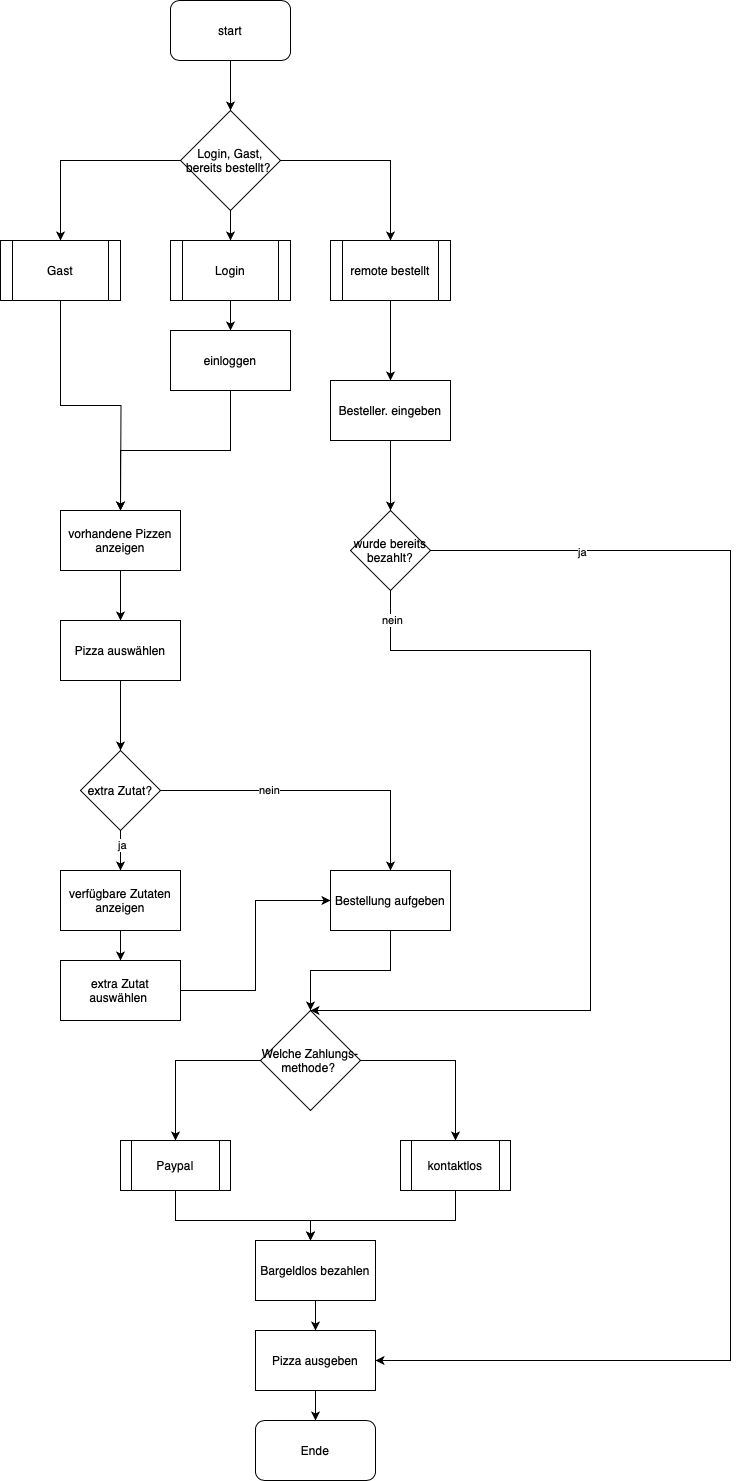

The diagram above was exported from draw.io. Its source (the exported page's mxGraphModel, read from the mxfile embedded in the PNG):
<mxGraphModel dx="1781" dy="527" grid="1" gridSize="10" guides="1" tooltips="1" connect="1" arrows="1" fold="1" page="1" pageScale="1" pageWidth="827" pageHeight="1169" math="0" shadow="0">
  <root>
    <mxCell id="0" />
    <mxCell id="1" parent="0" />
    <mxCell id="Wn_2kvew9WO1LqlcfBtY-57" value="" style="edgeStyle=orthogonalEdgeStyle;rounded=0;orthogonalLoop=1;jettySize=auto;html=1;" edge="1" parent="1" source="Wn_2kvew9WO1LqlcfBtY-1" target="Wn_2kvew9WO1LqlcfBtY-50">
      <mxGeometry relative="1" as="geometry" />
    </mxCell>
    <mxCell id="Wn_2kvew9WO1LqlcfBtY-1" value="start" style="rounded=1;whiteSpace=wrap;html=1;" vertex="1" parent="1">
      <mxGeometry x="20" y="20" width="120" height="60" as="geometry" />
    </mxCell>
    <mxCell id="Wn_2kvew9WO1LqlcfBtY-71" style="edgeStyle=orthogonalEdgeStyle;rounded=0;orthogonalLoop=1;jettySize=auto;html=1;entryX=0.5;entryY=0;entryDx=0;entryDy=0;" edge="1" parent="1" source="Wn_2kvew9WO1LqlcfBtY-2" target="Wn_2kvew9WO1LqlcfBtY-70">
      <mxGeometry relative="1" as="geometry" />
    </mxCell>
    <mxCell id="Wn_2kvew9WO1LqlcfBtY-2" value="vorhandene Pizzen anzeigen" style="rounded=0;whiteSpace=wrap;html=1;" vertex="1" parent="1">
      <mxGeometry x="-90" y="530" width="120" height="60" as="geometry" />
    </mxCell>
    <mxCell id="Wn_2kvew9WO1LqlcfBtY-9" value="" style="edgeStyle=orthogonalEdgeStyle;rounded=0;orthogonalLoop=1;jettySize=auto;html=1;" edge="1" parent="1" source="Wn_2kvew9WO1LqlcfBtY-6" target="Wn_2kvew9WO1LqlcfBtY-8">
      <mxGeometry relative="1" as="geometry" />
    </mxCell>
    <mxCell id="Wn_2kvew9WO1LqlcfBtY-36" value="ja" style="edgeLabel;html=1;align=center;verticalAlign=middle;resizable=0;points=[];" vertex="1" connectable="0" parent="Wn_2kvew9WO1LqlcfBtY-9">
      <mxGeometry x="-0.3" y="1" relative="1" as="geometry">
        <mxPoint as="offset" />
      </mxGeometry>
    </mxCell>
    <mxCell id="Wn_2kvew9WO1LqlcfBtY-11" value="" style="edgeStyle=orthogonalEdgeStyle;rounded=0;orthogonalLoop=1;jettySize=auto;html=1;" edge="1" parent="1" source="Wn_2kvew9WO1LqlcfBtY-6" target="Wn_2kvew9WO1LqlcfBtY-10">
      <mxGeometry relative="1" as="geometry" />
    </mxCell>
    <mxCell id="Wn_2kvew9WO1LqlcfBtY-37" value="nein" style="edgeLabel;html=1;align=center;verticalAlign=middle;resizable=0;points=[];" vertex="1" connectable="0" parent="Wn_2kvew9WO1LqlcfBtY-11">
      <mxGeometry x="-0.3032" y="1" relative="1" as="geometry">
        <mxPoint as="offset" />
      </mxGeometry>
    </mxCell>
    <mxCell id="Wn_2kvew9WO1LqlcfBtY-6" value="extra Zutat?" style="rhombus;whiteSpace=wrap;html=1;" vertex="1" parent="1">
      <mxGeometry x="-70" y="770" width="80" height="80" as="geometry" />
    </mxCell>
    <mxCell id="Wn_2kvew9WO1LqlcfBtY-80" value="" style="edgeStyle=orthogonalEdgeStyle;rounded=0;orthogonalLoop=1;jettySize=auto;html=1;" edge="1" parent="1" source="Wn_2kvew9WO1LqlcfBtY-8" target="Wn_2kvew9WO1LqlcfBtY-79">
      <mxGeometry relative="1" as="geometry" />
    </mxCell>
    <mxCell id="Wn_2kvew9WO1LqlcfBtY-8" value="verfügbare Zutaten anzeigen" style="rounded=0;whiteSpace=wrap;html=1;" vertex="1" parent="1">
      <mxGeometry x="-90" y="890" width="120" height="60" as="geometry" />
    </mxCell>
    <mxCell id="Wn_2kvew9WO1LqlcfBtY-40" style="edgeStyle=orthogonalEdgeStyle;rounded=0;orthogonalLoop=1;jettySize=auto;html=1;" edge="1" parent="1" source="Wn_2kvew9WO1LqlcfBtY-10" target="Wn_2kvew9WO1LqlcfBtY-39">
      <mxGeometry relative="1" as="geometry" />
    </mxCell>
    <mxCell id="Wn_2kvew9WO1LqlcfBtY-10" value="Bestellung aufgeben" style="whiteSpace=wrap;html=1;" vertex="1" parent="1">
      <mxGeometry x="180" y="890" width="120" height="60" as="geometry" />
    </mxCell>
    <mxCell id="Wn_2kvew9WO1LqlcfBtY-17" value="" style="edgeStyle=orthogonalEdgeStyle;rounded=0;orthogonalLoop=1;jettySize=auto;html=1;" edge="1" parent="1" source="Wn_2kvew9WO1LqlcfBtY-14" target="Wn_2kvew9WO1LqlcfBtY-16">
      <mxGeometry relative="1" as="geometry" />
    </mxCell>
    <mxCell id="Wn_2kvew9WO1LqlcfBtY-14" value="Bargeldlos bezahlen" style="whiteSpace=wrap;html=1;" vertex="1" parent="1">
      <mxGeometry x="105" y="1260" width="120" height="60" as="geometry" />
    </mxCell>
    <mxCell id="Wn_2kvew9WO1LqlcfBtY-19" value="" style="edgeStyle=orthogonalEdgeStyle;rounded=0;orthogonalLoop=1;jettySize=auto;html=1;" edge="1" parent="1" source="Wn_2kvew9WO1LqlcfBtY-16" target="Wn_2kvew9WO1LqlcfBtY-18">
      <mxGeometry relative="1" as="geometry" />
    </mxCell>
    <mxCell id="Wn_2kvew9WO1LqlcfBtY-16" value="Pizza ausgeben" style="whiteSpace=wrap;html=1;" vertex="1" parent="1">
      <mxGeometry x="105" y="1350" width="120" height="60" as="geometry" />
    </mxCell>
    <mxCell id="Wn_2kvew9WO1LqlcfBtY-18" value="Ende" style="rounded=1;whiteSpace=wrap;html=1;" vertex="1" parent="1">
      <mxGeometry x="105" y="1440" width="120" height="60" as="geometry" />
    </mxCell>
    <mxCell id="Wn_2kvew9WO1LqlcfBtY-45" style="edgeStyle=orthogonalEdgeStyle;rounded=0;orthogonalLoop=1;jettySize=auto;html=1;" edge="1" parent="1" source="Wn_2kvew9WO1LqlcfBtY-39" target="Wn_2kvew9WO1LqlcfBtY-41">
      <mxGeometry relative="1" as="geometry" />
    </mxCell>
    <mxCell id="Wn_2kvew9WO1LqlcfBtY-46" style="edgeStyle=orthogonalEdgeStyle;rounded=0;orthogonalLoop=1;jettySize=auto;html=1;" edge="1" parent="1" source="Wn_2kvew9WO1LqlcfBtY-39" target="Wn_2kvew9WO1LqlcfBtY-42">
      <mxGeometry relative="1" as="geometry" />
    </mxCell>
    <mxCell id="Wn_2kvew9WO1LqlcfBtY-39" value="Welche Zahlungs-methode?&amp;nbsp;" style="rhombus;whiteSpace=wrap;html=1;" vertex="1" parent="1">
      <mxGeometry x="110" y="1030" width="100" height="100" as="geometry" />
    </mxCell>
    <mxCell id="Wn_2kvew9WO1LqlcfBtY-47" style="edgeStyle=orthogonalEdgeStyle;rounded=0;orthogonalLoop=1;jettySize=auto;html=1;" edge="1" parent="1" source="Wn_2kvew9WO1LqlcfBtY-41" target="Wn_2kvew9WO1LqlcfBtY-14">
      <mxGeometry relative="1" as="geometry">
        <Array as="points">
          <mxPoint x="25" y="1240" />
          <mxPoint x="160" y="1240" />
        </Array>
      </mxGeometry>
    </mxCell>
    <mxCell id="Wn_2kvew9WO1LqlcfBtY-41" value="Paypal" style="shape=process;whiteSpace=wrap;html=1;backgroundOutline=1;" vertex="1" parent="1">
      <mxGeometry x="-30" y="1160" width="110" height="50" as="geometry" />
    </mxCell>
    <mxCell id="Wn_2kvew9WO1LqlcfBtY-49" style="edgeStyle=orthogonalEdgeStyle;rounded=0;orthogonalLoop=1;jettySize=auto;html=1;" edge="1" parent="1" source="Wn_2kvew9WO1LqlcfBtY-42" target="Wn_2kvew9WO1LqlcfBtY-14">
      <mxGeometry relative="1" as="geometry">
        <Array as="points">
          <mxPoint x="305" y="1240" />
          <mxPoint x="160" y="1240" />
        </Array>
      </mxGeometry>
    </mxCell>
    <mxCell id="Wn_2kvew9WO1LqlcfBtY-42" value="kontaktlos" style="shape=process;whiteSpace=wrap;html=1;backgroundOutline=1;" vertex="1" parent="1">
      <mxGeometry x="250" y="1160" width="110" height="50" as="geometry" />
    </mxCell>
    <mxCell id="Wn_2kvew9WO1LqlcfBtY-56" style="edgeStyle=orthogonalEdgeStyle;rounded=0;orthogonalLoop=1;jettySize=auto;html=1;entryX=0.5;entryY=0;entryDx=0;entryDy=0;" edge="1" parent="1" source="Wn_2kvew9WO1LqlcfBtY-50" target="Wn_2kvew9WO1LqlcfBtY-54">
      <mxGeometry relative="1" as="geometry" />
    </mxCell>
    <mxCell id="Wn_2kvew9WO1LqlcfBtY-58" value="" style="edgeStyle=orthogonalEdgeStyle;rounded=0;orthogonalLoop=1;jettySize=auto;html=1;" edge="1" parent="1" source="Wn_2kvew9WO1LqlcfBtY-50" target="Wn_2kvew9WO1LqlcfBtY-52">
      <mxGeometry relative="1" as="geometry" />
    </mxCell>
    <mxCell id="Wn_2kvew9WO1LqlcfBtY-60" style="edgeStyle=orthogonalEdgeStyle;rounded=0;orthogonalLoop=1;jettySize=auto;html=1;" edge="1" parent="1" source="Wn_2kvew9WO1LqlcfBtY-50" target="Wn_2kvew9WO1LqlcfBtY-59">
      <mxGeometry relative="1" as="geometry" />
    </mxCell>
    <mxCell id="Wn_2kvew9WO1LqlcfBtY-50" value="Login, Gast, bereits bestellt?&amp;nbsp;" style="rhombus;whiteSpace=wrap;html=1;" vertex="1" parent="1">
      <mxGeometry x="30" y="130" width="100" height="100" as="geometry" />
    </mxCell>
    <mxCell id="Wn_2kvew9WO1LqlcfBtY-64" value="" style="edgeStyle=orthogonalEdgeStyle;rounded=0;orthogonalLoop=1;jettySize=auto;html=1;" edge="1" parent="1" source="Wn_2kvew9WO1LqlcfBtY-52" target="Wn_2kvew9WO1LqlcfBtY-63">
      <mxGeometry relative="1" as="geometry" />
    </mxCell>
    <mxCell id="Wn_2kvew9WO1LqlcfBtY-52" value="Login" style="shape=process;whiteSpace=wrap;html=1;backgroundOutline=1;" vertex="1" parent="1">
      <mxGeometry x="20" y="260" width="120" height="60" as="geometry" />
    </mxCell>
    <mxCell id="Wn_2kvew9WO1LqlcfBtY-66" style="edgeStyle=orthogonalEdgeStyle;rounded=0;orthogonalLoop=1;jettySize=auto;html=1;" edge="1" parent="1" source="Wn_2kvew9WO1LqlcfBtY-54">
      <mxGeometry relative="1" as="geometry">
        <mxPoint x="-30" y="530" as="targetPoint" />
      </mxGeometry>
    </mxCell>
    <mxCell id="Wn_2kvew9WO1LqlcfBtY-54" value="Gast" style="shape=process;whiteSpace=wrap;html=1;backgroundOutline=1;" vertex="1" parent="1">
      <mxGeometry x="-150" y="260" width="120" height="60" as="geometry" />
    </mxCell>
    <mxCell id="Wn_2kvew9WO1LqlcfBtY-68" value="" style="edgeStyle=orthogonalEdgeStyle;rounded=0;orthogonalLoop=1;jettySize=auto;html=1;" edge="1" parent="1" source="Wn_2kvew9WO1LqlcfBtY-59" target="Wn_2kvew9WO1LqlcfBtY-67">
      <mxGeometry relative="1" as="geometry" />
    </mxCell>
    <mxCell id="Wn_2kvew9WO1LqlcfBtY-59" value="remote bestellt" style="shape=process;whiteSpace=wrap;html=1;backgroundOutline=1;" vertex="1" parent="1">
      <mxGeometry x="180" y="260" width="120" height="60" as="geometry" />
    </mxCell>
    <mxCell id="Wn_2kvew9WO1LqlcfBtY-65" style="edgeStyle=orthogonalEdgeStyle;rounded=0;orthogonalLoop=1;jettySize=auto;html=1;" edge="1" parent="1" source="Wn_2kvew9WO1LqlcfBtY-63" target="Wn_2kvew9WO1LqlcfBtY-2">
      <mxGeometry relative="1" as="geometry" />
    </mxCell>
    <mxCell id="Wn_2kvew9WO1LqlcfBtY-63" value="einloggen" style="whiteSpace=wrap;html=1;" vertex="1" parent="1">
      <mxGeometry x="20" y="350" width="120" height="60" as="geometry" />
    </mxCell>
    <mxCell id="Wn_2kvew9WO1LqlcfBtY-74" style="edgeStyle=orthogonalEdgeStyle;rounded=0;orthogonalLoop=1;jettySize=auto;html=1;" edge="1" parent="1" source="Wn_2kvew9WO1LqlcfBtY-67" target="Wn_2kvew9WO1LqlcfBtY-73">
      <mxGeometry relative="1" as="geometry" />
    </mxCell>
    <mxCell id="Wn_2kvew9WO1LqlcfBtY-67" value="Besteller. eingeben" style="whiteSpace=wrap;html=1;" vertex="1" parent="1">
      <mxGeometry x="180" y="400" width="120" height="60" as="geometry" />
    </mxCell>
    <mxCell id="Wn_2kvew9WO1LqlcfBtY-72" style="edgeStyle=orthogonalEdgeStyle;rounded=0;orthogonalLoop=1;jettySize=auto;html=1;" edge="1" parent="1" source="Wn_2kvew9WO1LqlcfBtY-70" target="Wn_2kvew9WO1LqlcfBtY-6">
      <mxGeometry relative="1" as="geometry" />
    </mxCell>
    <mxCell id="Wn_2kvew9WO1LqlcfBtY-70" value="Pizza auswählen" style="rounded=0;whiteSpace=wrap;html=1;" vertex="1" parent="1">
      <mxGeometry x="-90" y="640" width="120" height="60" as="geometry" />
    </mxCell>
    <mxCell id="Wn_2kvew9WO1LqlcfBtY-75" style="edgeStyle=orthogonalEdgeStyle;rounded=0;orthogonalLoop=1;jettySize=auto;html=1;entryX=1;entryY=0.5;entryDx=0;entryDy=0;" edge="1" parent="1" source="Wn_2kvew9WO1LqlcfBtY-73" target="Wn_2kvew9WO1LqlcfBtY-16">
      <mxGeometry relative="1" as="geometry">
        <Array as="points">
          <mxPoint x="580" y="570" />
          <mxPoint x="580" y="1380" />
        </Array>
      </mxGeometry>
    </mxCell>
    <mxCell id="Wn_2kvew9WO1LqlcfBtY-76" value="ja" style="edgeLabel;html=1;align=center;verticalAlign=middle;resizable=0;points=[];" vertex="1" connectable="0" parent="Wn_2kvew9WO1LqlcfBtY-75">
      <mxGeometry x="-0.7939" y="-1" relative="1" as="geometry">
        <mxPoint as="offset" />
      </mxGeometry>
    </mxCell>
    <mxCell id="Wn_2kvew9WO1LqlcfBtY-77" style="edgeStyle=orthogonalEdgeStyle;rounded=0;orthogonalLoop=1;jettySize=auto;html=1;entryX=0.5;entryY=0;entryDx=0;entryDy=0;" edge="1" parent="1" source="Wn_2kvew9WO1LqlcfBtY-73" target="Wn_2kvew9WO1LqlcfBtY-39">
      <mxGeometry relative="1" as="geometry">
        <Array as="points">
          <mxPoint x="240" y="670" />
          <mxPoint x="440" y="670" />
          <mxPoint x="440" y="1030" />
        </Array>
      </mxGeometry>
    </mxCell>
    <mxCell id="Wn_2kvew9WO1LqlcfBtY-78" value="nein" style="edgeLabel;html=1;align=center;verticalAlign=middle;resizable=0;points=[];" vertex="1" connectable="0" parent="Wn_2kvew9WO1LqlcfBtY-77">
      <mxGeometry x="-0.9356" y="1" relative="1" as="geometry">
        <mxPoint as="offset" />
      </mxGeometry>
    </mxCell>
    <mxCell id="Wn_2kvew9WO1LqlcfBtY-73" value="wurde bereits bezahlt?" style="rhombus;whiteSpace=wrap;html=1;" vertex="1" parent="1">
      <mxGeometry x="200" y="530" width="80" height="80" as="geometry" />
    </mxCell>
    <mxCell id="Wn_2kvew9WO1LqlcfBtY-81" style="edgeStyle=orthogonalEdgeStyle;rounded=0;orthogonalLoop=1;jettySize=auto;html=1;entryX=0;entryY=0.5;entryDx=0;entryDy=0;" edge="1" parent="1" source="Wn_2kvew9WO1LqlcfBtY-79" target="Wn_2kvew9WO1LqlcfBtY-10">
      <mxGeometry relative="1" as="geometry" />
    </mxCell>
    <mxCell id="Wn_2kvew9WO1LqlcfBtY-79" value="extra Zutat auswählen&amp;nbsp;" style="whiteSpace=wrap;html=1;rounded=0;" vertex="1" parent="1">
      <mxGeometry x="-90" y="980" width="120" height="60" as="geometry" />
    </mxCell>
  </root>
</mxGraphModel>